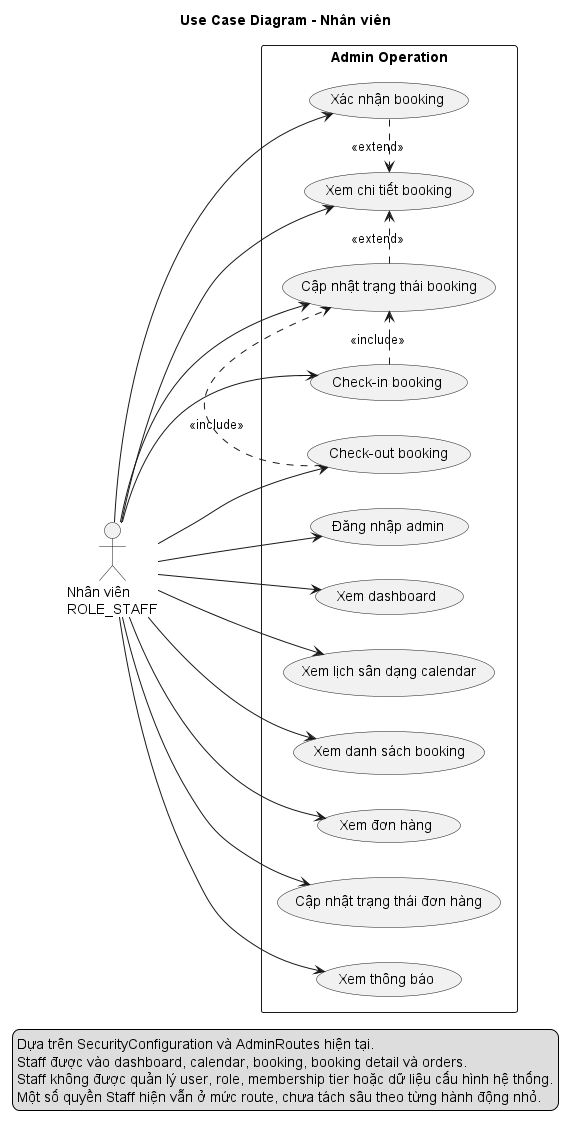

The diagram above was rendered by PlantUML. Its source (embedded in the PNG):
@startuml
title Use Case Diagram - Nhân viên

left to right direction
skinparam shadowing false

actor "Nhân viên\nROLE_STAFF" as STAFF

rectangle "Admin Operation" {
  usecase "Đăng nhập admin" as UC_LOGIN
  usecase "Xem dashboard" as UC_DASHBOARD
  usecase "Xem lịch sân dạng calendar" as UC_CALENDAR
  usecase "Xem danh sách booking" as UC_BOOKING_LIST
  usecase "Xem chi tiết booking" as UC_BOOKING_DETAIL
  usecase "Xác nhận booking" as UC_CONFIRM
  usecase "Cập nhật trạng thái booking" as UC_UPDATE_STATUS
  usecase "Check-in booking" as UC_CHECK_IN
  usecase "Check-out booking" as UC_CHECK_OUT
  usecase "Xem đơn hàng" as UC_ORDER_LIST
  usecase "Cập nhật trạng thái đơn hàng" as UC_ORDER_STATUS
  usecase "Xem thông báo" as UC_NOTIFICATION
}

STAFF --> UC_LOGIN
STAFF --> UC_DASHBOARD
STAFF --> UC_CALENDAR
STAFF --> UC_BOOKING_LIST
STAFF --> UC_BOOKING_DETAIL
STAFF --> UC_CONFIRM
STAFF --> UC_UPDATE_STATUS
STAFF --> UC_CHECK_IN
STAFF --> UC_CHECK_OUT
STAFF --> UC_ORDER_LIST
STAFF --> UC_ORDER_STATUS
STAFF --> UC_NOTIFICATION

UC_CONFIRM .> UC_BOOKING_DETAIL : <<extend>>
UC_UPDATE_STATUS .> UC_BOOKING_DETAIL : <<extend>>
UC_CHECK_IN .> UC_UPDATE_STATUS : <<include>>
UC_CHECK_OUT .> UC_UPDATE_STATUS : <<include>>

legend bottom
  Dựa trên SecurityConfiguration và AdminRoutes hiện tại.
  Staff được vào dashboard, calendar, booking, booking detail và orders.
  Staff không được quản lý user, role, membership tier hoặc dữ liệu cấu hình hệ thống.
  Một số quyền Staff hiện vẫn ở mức route, chưa tách sâu theo từng hành động nhỏ.
endlegend

@enduml